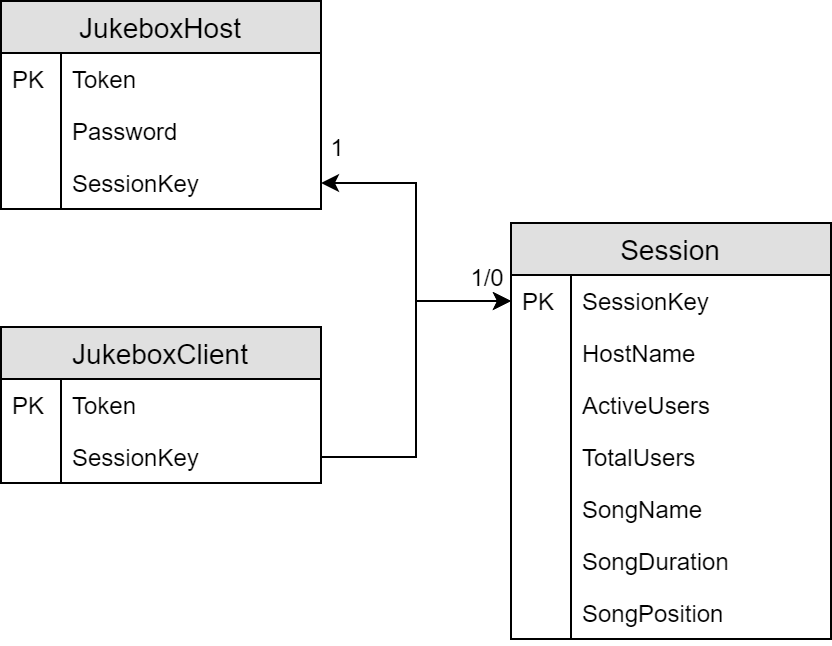

The diagram above was exported from draw.io. Its source (the exported page's mxGraphModel, read from the mxfile embedded in the PNG):
<mxGraphModel dx="1086" dy="926" grid="1" gridSize="10" guides="1" tooltips="1" connect="1" arrows="1" fold="1" page="1" pageScale="1" pageWidth="850" pageHeight="1100" math="0" shadow="0">
  <root>
    <mxCell id="0" />
    <mxCell id="1" parent="0" />
    <mxCell id="f3F0xpSHcWX48aDALngA-51" style="edgeStyle=orthogonalEdgeStyle;rounded=0;orthogonalLoop=1;jettySize=auto;html=1;exitX=0;exitY=0.5;exitDx=0;exitDy=0;entryX=1;entryY=0.5;entryDx=0;entryDy=0;startArrow=classic;startFill=1;" edge="1" parent="1" source="f3F0xpSHcWX48aDALngA-45" target="f3F0xpSHcWX48aDALngA-22">
      <mxGeometry relative="1" as="geometry" />
    </mxCell>
    <mxCell id="f3F0xpSHcWX48aDALngA-54" value="JukeboxClient" style="swimlane;fontStyle=0;childLayout=stackLayout;horizontal=1;startSize=26;fillColor=#e0e0e0;horizontalStack=0;resizeParent=1;resizeParentMax=0;resizeLast=0;collapsible=0;marginBottom=0;swimlaneFillColor=#ffffff;align=center;fontSize=14;" vertex="1" parent="1">
      <mxGeometry x="90" y="323" width="160" height="78" as="geometry" />
    </mxCell>
    <mxCell id="f3F0xpSHcWX48aDALngA-55" value="Token&#10;" style="shape=partialRectangle;top=0;left=0;right=0;bottom=0;align=left;verticalAlign=top;fillColor=none;spacingLeft=34;spacingRight=4;overflow=hidden;rotatable=0;points=[[0,0.5],[1,0.5]];portConstraint=eastwest;dropTarget=0;fontSize=12;" vertex="1" parent="f3F0xpSHcWX48aDALngA-54">
      <mxGeometry y="26" width="160" height="26" as="geometry" />
    </mxCell>
    <mxCell id="f3F0xpSHcWX48aDALngA-56" value="PK" style="shape=partialRectangle;top=0;left=0;bottom=0;fillColor=none;align=left;verticalAlign=top;spacingLeft=4;spacingRight=4;overflow=hidden;rotatable=0;points=[];portConstraint=eastwest;part=1;fontSize=12;" vertex="1" connectable="0" parent="f3F0xpSHcWX48aDALngA-55">
      <mxGeometry width="30" height="26" as="geometry" />
    </mxCell>
    <mxCell id="f3F0xpSHcWX48aDALngA-59" value="SessionKey" style="shape=partialRectangle;top=0;left=0;right=0;bottom=0;align=left;verticalAlign=top;fillColor=none;spacingLeft=34;spacingRight=4;overflow=hidden;rotatable=0;points=[[0,0.5],[1,0.5]];portConstraint=eastwest;dropTarget=0;fontSize=12;" vertex="1" parent="f3F0xpSHcWX48aDALngA-54">
      <mxGeometry y="52" width="160" height="26" as="geometry" />
    </mxCell>
    <mxCell id="f3F0xpSHcWX48aDALngA-60" value="" style="shape=partialRectangle;top=0;left=0;bottom=0;fillColor=none;align=left;verticalAlign=top;spacingLeft=4;spacingRight=4;overflow=hidden;rotatable=0;points=[];portConstraint=eastwest;part=1;fontSize=12;" vertex="1" connectable="0" parent="f3F0xpSHcWX48aDALngA-59">
      <mxGeometry width="30" height="26" as="geometry" />
    </mxCell>
    <mxCell id="f3F0xpSHcWX48aDALngA-61" style="edgeStyle=orthogonalEdgeStyle;rounded=0;orthogonalLoop=1;jettySize=auto;html=1;exitX=1;exitY=0.5;exitDx=0;exitDy=0;entryX=0;entryY=0.5;entryDx=0;entryDy=0;startArrow=none;startFill=0;" edge="1" parent="1" source="f3F0xpSHcWX48aDALngA-59" target="f3F0xpSHcWX48aDALngA-45">
      <mxGeometry relative="1" as="geometry" />
    </mxCell>
    <mxCell id="f3F0xpSHcWX48aDALngA-87" value="1/0" style="text;html=1;align=center;verticalAlign=middle;resizable=0;points=[];labelBackgroundColor=#ffffff;" vertex="1" connectable="0" parent="f3F0xpSHcWX48aDALngA-61">
      <mxGeometry x="0.8497" y="2" relative="1" as="geometry">
        <mxPoint y="-11" as="offset" />
      </mxGeometry>
    </mxCell>
    <mxCell id="f3F0xpSHcWX48aDALngA-15" value="JukeboxHost" style="swimlane;fontStyle=0;childLayout=stackLayout;horizontal=1;startSize=26;fillColor=#e0e0e0;horizontalStack=0;resizeParent=1;resizeParentMax=0;resizeLast=0;collapsible=0;marginBottom=0;swimlaneFillColor=#ffffff;align=center;fontSize=14;" vertex="1" parent="1">
      <mxGeometry x="90" y="160" width="160" height="104" as="geometry" />
    </mxCell>
    <mxCell id="f3F0xpSHcWX48aDALngA-20" value="Token&#10;" style="shape=partialRectangle;top=0;left=0;right=0;bottom=0;align=left;verticalAlign=top;fillColor=none;spacingLeft=34;spacingRight=4;overflow=hidden;rotatable=0;points=[[0,0.5],[1,0.5]];portConstraint=eastwest;dropTarget=0;fontSize=12;" vertex="1" parent="f3F0xpSHcWX48aDALngA-15">
      <mxGeometry y="26" width="160" height="26" as="geometry" />
    </mxCell>
    <mxCell id="f3F0xpSHcWX48aDALngA-21" value="PK" style="shape=partialRectangle;top=0;left=0;bottom=0;fillColor=none;align=left;verticalAlign=top;spacingLeft=4;spacingRight=4;overflow=hidden;rotatable=0;points=[];portConstraint=eastwest;part=1;fontSize=12;" vertex="1" connectable="0" parent="f3F0xpSHcWX48aDALngA-20">
      <mxGeometry width="30" height="26" as="geometry" />
    </mxCell>
    <mxCell id="f3F0xpSHcWX48aDALngA-42" value="Password" style="shape=partialRectangle;top=0;left=0;right=0;bottom=0;align=left;verticalAlign=top;fillColor=none;spacingLeft=34;spacingRight=4;overflow=hidden;rotatable=0;points=[[0,0.5],[1,0.5]];portConstraint=eastwest;dropTarget=0;fontSize=12;" vertex="1" parent="f3F0xpSHcWX48aDALngA-15">
      <mxGeometry y="52" width="160" height="26" as="geometry" />
    </mxCell>
    <mxCell id="f3F0xpSHcWX48aDALngA-43" value="" style="shape=partialRectangle;top=0;left=0;bottom=0;fillColor=none;align=left;verticalAlign=top;spacingLeft=4;spacingRight=4;overflow=hidden;rotatable=0;points=[];portConstraint=eastwest;part=1;fontSize=12;" vertex="1" connectable="0" parent="f3F0xpSHcWX48aDALngA-42">
      <mxGeometry width="30" height="26" as="geometry" />
    </mxCell>
    <mxCell id="f3F0xpSHcWX48aDALngA-22" value="SessionKey" style="shape=partialRectangle;top=0;left=0;right=0;bottom=0;align=left;verticalAlign=top;fillColor=none;spacingLeft=34;spacingRight=4;overflow=hidden;rotatable=0;points=[[0,0.5],[1,0.5]];portConstraint=eastwest;dropTarget=0;fontSize=12;" vertex="1" parent="f3F0xpSHcWX48aDALngA-15">
      <mxGeometry y="78" width="160" height="26" as="geometry" />
    </mxCell>
    <mxCell id="f3F0xpSHcWX48aDALngA-23" value="" style="shape=partialRectangle;top=0;left=0;bottom=0;fillColor=none;align=left;verticalAlign=top;spacingLeft=4;spacingRight=4;overflow=hidden;rotatable=0;points=[];portConstraint=eastwest;part=1;fontSize=12;" vertex="1" connectable="0" parent="f3F0xpSHcWX48aDALngA-22">
      <mxGeometry width="30" height="26" as="geometry" />
    </mxCell>
    <mxCell id="f3F0xpSHcWX48aDALngA-44" value="Session" style="swimlane;fontStyle=0;childLayout=stackLayout;horizontal=1;startSize=26;fillColor=#e0e0e0;horizontalStack=0;resizeParent=1;resizeParentMax=0;resizeLast=0;collapsible=0;marginBottom=0;swimlaneFillColor=#ffffff;align=center;fontSize=14;" vertex="1" parent="1">
      <mxGeometry x="345" y="271" width="160" height="208" as="geometry" />
    </mxCell>
    <mxCell id="f3F0xpSHcWX48aDALngA-45" value="SessionKey" style="shape=partialRectangle;top=0;left=0;right=0;bottom=0;align=left;verticalAlign=top;fillColor=none;spacingLeft=34;spacingRight=4;overflow=hidden;rotatable=0;points=[[0,0.5],[1,0.5]];portConstraint=eastwest;dropTarget=0;fontSize=12;" vertex="1" parent="f3F0xpSHcWX48aDALngA-44">
      <mxGeometry y="26" width="160" height="26" as="geometry" />
    </mxCell>
    <mxCell id="f3F0xpSHcWX48aDALngA-46" value="PK" style="shape=partialRectangle;top=0;left=0;bottom=0;fillColor=none;align=left;verticalAlign=top;spacingLeft=4;spacingRight=4;overflow=hidden;rotatable=0;points=[];portConstraint=eastwest;part=1;fontSize=12;" vertex="1" connectable="0" parent="f3F0xpSHcWX48aDALngA-45">
      <mxGeometry width="30" height="26" as="geometry" />
    </mxCell>
    <mxCell id="f3F0xpSHcWX48aDALngA-88" value="HostName" style="shape=partialRectangle;top=0;left=0;right=0;bottom=0;align=left;verticalAlign=top;fillColor=none;spacingLeft=34;spacingRight=4;overflow=hidden;rotatable=0;points=[[0,0.5],[1,0.5]];portConstraint=eastwest;dropTarget=0;fontSize=12;" vertex="1" parent="f3F0xpSHcWX48aDALngA-44">
      <mxGeometry y="52" width="160" height="26" as="geometry" />
    </mxCell>
    <mxCell id="f3F0xpSHcWX48aDALngA-89" value="" style="shape=partialRectangle;top=0;left=0;bottom=0;fillColor=none;align=left;verticalAlign=top;spacingLeft=4;spacingRight=4;overflow=hidden;rotatable=0;points=[];portConstraint=eastwest;part=1;fontSize=12;" vertex="1" connectable="0" parent="f3F0xpSHcWX48aDALngA-88">
      <mxGeometry width="30" height="26" as="geometry" />
    </mxCell>
    <mxCell id="f3F0xpSHcWX48aDALngA-52" value="ActiveUsers" style="shape=partialRectangle;top=0;left=0;right=0;bottom=0;align=left;verticalAlign=top;fillColor=none;spacingLeft=34;spacingRight=4;overflow=hidden;rotatable=0;points=[[0,0.5],[1,0.5]];portConstraint=eastwest;dropTarget=0;fontSize=12;" vertex="1" parent="f3F0xpSHcWX48aDALngA-44">
      <mxGeometry y="78" width="160" height="26" as="geometry" />
    </mxCell>
    <mxCell id="f3F0xpSHcWX48aDALngA-53" value="" style="shape=partialRectangle;top=0;left=0;bottom=0;fillColor=none;align=left;verticalAlign=top;spacingLeft=4;spacingRight=4;overflow=hidden;rotatable=0;points=[];portConstraint=eastwest;part=1;fontSize=12;" vertex="1" connectable="0" parent="f3F0xpSHcWX48aDALngA-52">
      <mxGeometry width="30" height="26" as="geometry" />
    </mxCell>
    <mxCell id="f3F0xpSHcWX48aDALngA-75" value="TotalUsers" style="shape=partialRectangle;top=0;left=0;right=0;bottom=0;align=left;verticalAlign=top;fillColor=none;spacingLeft=34;spacingRight=4;overflow=hidden;rotatable=0;points=[[0,0.5],[1,0.5]];portConstraint=eastwest;dropTarget=0;fontSize=12;" vertex="1" parent="f3F0xpSHcWX48aDALngA-44">
      <mxGeometry y="104" width="160" height="26" as="geometry" />
    </mxCell>
    <mxCell id="f3F0xpSHcWX48aDALngA-76" value="" style="shape=partialRectangle;top=0;left=0;bottom=0;fillColor=none;align=left;verticalAlign=top;spacingLeft=4;spacingRight=4;overflow=hidden;rotatable=0;points=[];portConstraint=eastwest;part=1;fontSize=12;" vertex="1" connectable="0" parent="f3F0xpSHcWX48aDALngA-75">
      <mxGeometry width="30" height="26" as="geometry" />
    </mxCell>
    <mxCell id="f3F0xpSHcWX48aDALngA-69" value="SongName" style="shape=partialRectangle;top=0;left=0;right=0;bottom=0;align=left;verticalAlign=top;fillColor=none;spacingLeft=34;spacingRight=4;overflow=hidden;rotatable=0;points=[[0,0.5],[1,0.5]];portConstraint=eastwest;dropTarget=0;fontSize=12;" vertex="1" parent="f3F0xpSHcWX48aDALngA-44">
      <mxGeometry y="130" width="160" height="26" as="geometry" />
    </mxCell>
    <mxCell id="f3F0xpSHcWX48aDALngA-70" value="" style="shape=partialRectangle;top=0;left=0;bottom=0;fillColor=none;align=left;verticalAlign=top;spacingLeft=4;spacingRight=4;overflow=hidden;rotatable=0;points=[];portConstraint=eastwest;part=1;fontSize=12;" vertex="1" connectable="0" parent="f3F0xpSHcWX48aDALngA-69">
      <mxGeometry width="30" height="26" as="geometry" />
    </mxCell>
    <mxCell id="f3F0xpSHcWX48aDALngA-71" value="SongDuration" style="shape=partialRectangle;top=0;left=0;right=0;bottom=0;align=left;verticalAlign=top;fillColor=none;spacingLeft=34;spacingRight=4;overflow=hidden;rotatable=0;points=[[0,0.5],[1,0.5]];portConstraint=eastwest;dropTarget=0;fontSize=12;" vertex="1" parent="f3F0xpSHcWX48aDALngA-44">
      <mxGeometry y="156" width="160" height="26" as="geometry" />
    </mxCell>
    <mxCell id="f3F0xpSHcWX48aDALngA-72" value="" style="shape=partialRectangle;top=0;left=0;bottom=0;fillColor=none;align=left;verticalAlign=top;spacingLeft=4;spacingRight=4;overflow=hidden;rotatable=0;points=[];portConstraint=eastwest;part=1;fontSize=12;" vertex="1" connectable="0" parent="f3F0xpSHcWX48aDALngA-71">
      <mxGeometry width="30" height="26" as="geometry" />
    </mxCell>
    <mxCell id="f3F0xpSHcWX48aDALngA-73" value="SongPosition" style="shape=partialRectangle;top=0;left=0;right=0;bottom=0;align=left;verticalAlign=top;fillColor=none;spacingLeft=34;spacingRight=4;overflow=hidden;rotatable=0;points=[[0,0.5],[1,0.5]];portConstraint=eastwest;dropTarget=0;fontSize=12;" vertex="1" parent="f3F0xpSHcWX48aDALngA-44">
      <mxGeometry y="182" width="160" height="26" as="geometry" />
    </mxCell>
    <mxCell id="f3F0xpSHcWX48aDALngA-74" value="" style="shape=partialRectangle;top=0;left=0;bottom=0;fillColor=none;align=left;verticalAlign=top;spacingLeft=4;spacingRight=4;overflow=hidden;rotatable=0;points=[];portConstraint=eastwest;part=1;fontSize=12;" vertex="1" connectable="0" parent="f3F0xpSHcWX48aDALngA-73">
      <mxGeometry width="30" height="26" as="geometry" />
    </mxCell>
    <mxCell id="f3F0xpSHcWX48aDALngA-68" value="1" style="text;html=1;align=center;verticalAlign=middle;resizable=0;points=[];labelBackgroundColor=#ffffff;" vertex="1" connectable="0" parent="1">
      <mxGeometry x="260" y="250" as="geometry">
        <mxPoint x="-3" y="-18" as="offset" />
      </mxGeometry>
    </mxCell>
  </root>
</mxGraphModel>